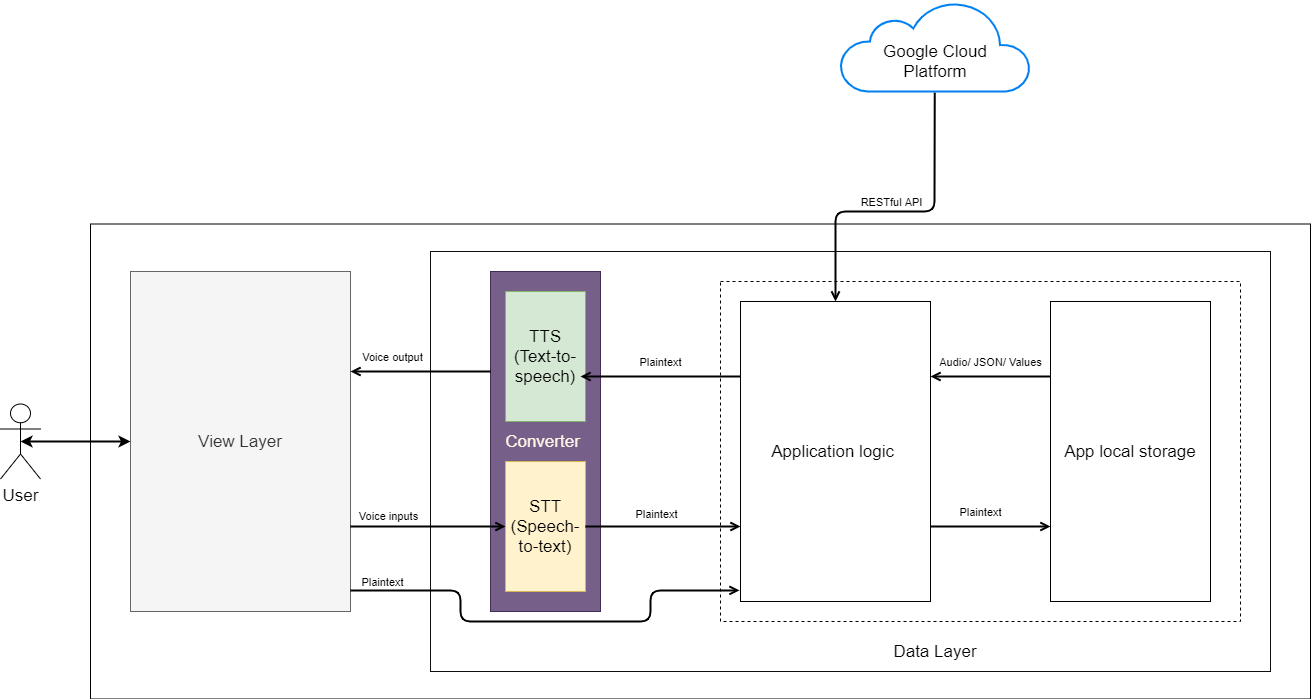

The diagram above was exported from draw.io. Its source (the exported page's mxGraphModel, read from the mxfile embedded in the PNG):
<mxGraphModel dx="2936" dy="964" grid="1" gridSize="10" guides="1" tooltips="1" connect="1" arrows="1" fold="1" page="1" pageScale="1" pageWidth="1200" pageHeight="1920" math="0" shadow="0">
  <root>
    <mxCell id="0" />
    <mxCell id="1" parent="0" />
    <mxCell id="RcIk8GfsIbrO-zscSBsb-2" value="" style="html=1;verticalLabelPosition=bottom;align=center;labelBackgroundColor=#ffffff;verticalAlign=top;strokeWidth=2;strokeColor=#0080F0;shadow=0;dashed=0;shape=mxgraph.ios7.icons.cloud;" parent="1" vertex="1">
      <mxGeometry x="460" y="90" width="190" height="90" as="geometry" />
    </mxCell>
    <mxCell id="RcIk8GfsIbrO-zscSBsb-4" value="" style="rounded=0;whiteSpace=wrap;html=1;dashed=1;" parent="1" vertex="1">
      <mxGeometry x="340" y="370" width="520" height="340" as="geometry" />
    </mxCell>
    <mxCell id="RcIk8GfsIbrO-zscSBsb-5" value="&lt;font style=&quot;font-size: 17px&quot;&gt;Application logic&amp;nbsp;&lt;/font&gt;" style="rounded=0;whiteSpace=wrap;html=1;" parent="1" vertex="1">
      <mxGeometry x="360" y="390" width="190" height="300" as="geometry" />
    </mxCell>
    <mxCell id="RcIk8GfsIbrO-zscSBsb-6" value="&lt;font style=&quot;font-size: 17px&quot;&gt;App local storage&lt;/font&gt;" style="rounded=0;whiteSpace=wrap;html=1;" parent="1" vertex="1">
      <mxGeometry x="670" y="390" width="160" height="300" as="geometry" />
    </mxCell>
    <mxCell id="RcIk8GfsIbrO-zscSBsb-7" value="&lt;font style=&quot;font-size: 17px&quot;&gt;View Layer&lt;/font&gt;" style="rounded=0;whiteSpace=wrap;html=1;fillColor=#f5f5f5;strokeColor=#666666;fontColor=#333333;" parent="1" vertex="1">
      <mxGeometry x="-250" y="360" width="220" height="340" as="geometry" />
    </mxCell>
    <mxCell id="RcIk8GfsIbrO-zscSBsb-8" value="" style="endArrow=open;html=1;exitX=0;exitY=0.25;exitDx=0;exitDy=0;entryX=1;entryY=0.25;entryDx=0;entryDy=0;endFill=0;strokeWidth=2;" parent="1" source="RcIk8GfsIbrO-zscSBsb-6" target="RcIk8GfsIbrO-zscSBsb-5" edge="1">
      <mxGeometry width="50" height="50" relative="1" as="geometry">
        <mxPoint x="410" y="520" as="sourcePoint" />
        <mxPoint x="560" y="465" as="targetPoint" />
      </mxGeometry>
    </mxCell>
    <mxCell id="RcIk8GfsIbrO-zscSBsb-10" value="" style="endArrow=open;html=1;exitX=1;exitY=0.75;exitDx=0;exitDy=0;entryX=0;entryY=0.75;entryDx=0;entryDy=0;endFill=0;strokeWidth=2;" parent="1" source="RcIk8GfsIbrO-zscSBsb-5" target="RcIk8GfsIbrO-zscSBsb-6" edge="1">
      <mxGeometry width="50" height="50" relative="1" as="geometry">
        <mxPoint x="410" y="520" as="sourcePoint" />
        <mxPoint x="560" y="465" as="targetPoint" />
      </mxGeometry>
    </mxCell>
    <mxCell id="RcIk8GfsIbrO-zscSBsb-20" value="Plaintext" style="edgeLabel;html=1;align=center;verticalAlign=middle;resizable=0;points=[];" parent="RcIk8GfsIbrO-zscSBsb-10" vertex="1" connectable="0">
      <mxGeometry x="0.2088" y="2" relative="1" as="geometry">
        <mxPoint x="-23" y="-13" as="offset" />
      </mxGeometry>
    </mxCell>
    <mxCell id="RcIk8GfsIbrO-zscSBsb-21" value="Audio/ JSON/ Values" style="edgeLabel;html=1;align=center;verticalAlign=middle;resizable=0;points=[];" parent="RcIk8GfsIbrO-zscSBsb-10" vertex="1" connectable="0">
      <mxGeometry x="0.2088" y="2" relative="1" as="geometry">
        <mxPoint x="-13" y="-163" as="offset" />
      </mxGeometry>
    </mxCell>
    <mxCell id="RcIk8GfsIbrO-zscSBsb-18" value="" style="endArrow=open;html=1;exitX=0.496;exitY=1.014;exitDx=0;exitDy=0;entryX=0.5;entryY=0;entryDx=0;entryDy=0;endFill=0;strokeWidth=2;exitPerimeter=0;" parent="1" source="RcIk8GfsIbrO-zscSBsb-2" target="RcIk8GfsIbrO-zscSBsb-5" edge="1">
      <mxGeometry width="50" height="50" relative="1" as="geometry">
        <mxPoint x="410" y="520" as="sourcePoint" />
        <mxPoint x="560" y="465" as="targetPoint" />
        <Array as="points">
          <mxPoint x="554" y="300" />
          <mxPoint x="455" y="300" />
        </Array>
      </mxGeometry>
    </mxCell>
    <mxCell id="RcIk8GfsIbrO-zscSBsb-19" value="RESTful API" style="edgeLabel;html=1;align=center;verticalAlign=middle;resizable=0;points=[];" parent="RcIk8GfsIbrO-zscSBsb-18" vertex="1" connectable="0">
      <mxGeometry x="-0.1079" y="4" relative="1" as="geometry">
        <mxPoint x="-25" y="-14" as="offset" />
      </mxGeometry>
    </mxCell>
    <mxCell id="RcIk8GfsIbrO-zscSBsb-22" value="&lt;font style=&quot;font-size: 17px&quot;&gt;Google Cloud Platform&lt;/font&gt;" style="text;html=1;strokeColor=none;fillColor=none;align=center;verticalAlign=middle;whiteSpace=wrap;rounded=0;" parent="1" vertex="1">
      <mxGeometry x="490" y="140" width="130" height="20" as="geometry" />
    </mxCell>
    <mxCell id="RcIk8GfsIbrO-zscSBsb-23" value="" style="rounded=0;whiteSpace=wrap;html=1;fillColor=none;" parent="1" vertex="1">
      <mxGeometry x="-290" y="312.5" width="1220" height="475" as="geometry" />
    </mxCell>
    <mxCell id="RcIk8GfsIbrO-zscSBsb-26" value="&lt;font style=&quot;font-size: 17px&quot;&gt;User&lt;/font&gt;" style="shape=umlActor;verticalLabelPosition=bottom;verticalAlign=top;html=1;outlineConnect=0;fillColor=none;" parent="1" vertex="1">
      <mxGeometry x="-380" y="492.5" width="40" height="75" as="geometry" />
    </mxCell>
    <mxCell id="RcIk8GfsIbrO-zscSBsb-27" value="" style="endArrow=classic;startArrow=classic;html=1;strokeWidth=2;exitX=0.5;exitY=0.5;exitDx=0;exitDy=0;exitPerimeter=0;entryX=0;entryY=0.5;entryDx=0;entryDy=0;" parent="1" source="RcIk8GfsIbrO-zscSBsb-26" target="RcIk8GfsIbrO-zscSBsb-7" edge="1">
      <mxGeometry width="50" height="50" relative="1" as="geometry">
        <mxPoint x="190" y="420" as="sourcePoint" />
        <mxPoint x="-310" y="510.217391304348" as="targetPoint" />
      </mxGeometry>
    </mxCell>
    <mxCell id="RcIk8GfsIbrO-zscSBsb-28" value="" style="rounded=0;whiteSpace=wrap;html=1;fillColor=none;strokeColor=#0C0F14;" parent="1" vertex="1">
      <mxGeometry x="50" y="340" width="840" height="420" as="geometry" />
    </mxCell>
    <mxCell id="STQvYFO2NxGErTTBEejf-1" value="" style="rounded=0;whiteSpace=wrap;html=1;fillColor=#76608a;strokeColor=#432D57;fontColor=#ffffff;" vertex="1" parent="1">
      <mxGeometry x="110" y="360" width="110" height="340" as="geometry" />
    </mxCell>
    <mxCell id="STQvYFO2NxGErTTBEejf-2" value="&lt;span style=&quot;font-size: 17px&quot;&gt;STT (Speech-to-text)&lt;/span&gt;" style="rounded=0;whiteSpace=wrap;html=1;fillColor=#fff2cc;strokeColor=#d6b656;" vertex="1" parent="1">
      <mxGeometry x="125" y="550" width="80" height="130" as="geometry" />
    </mxCell>
    <mxCell id="STQvYFO2NxGErTTBEejf-4" value="&lt;span style=&quot;font-size: 17px&quot;&gt;TTS (Text-to-speech)&lt;/span&gt;" style="rounded=0;whiteSpace=wrap;html=1;fillColor=#d5e8d4;strokeColor=#82b366;" vertex="1" parent="1">
      <mxGeometry x="125" y="380" width="80" height="130" as="geometry" />
    </mxCell>
    <mxCell id="STQvYFO2NxGErTTBEejf-5" value="&lt;font style=&quot;font-size: 17px&quot;&gt;Data Layer&lt;/font&gt;" style="text;html=1;strokeColor=none;fillColor=none;align=center;verticalAlign=middle;whiteSpace=wrap;rounded=0;" vertex="1" parent="1">
      <mxGeometry x="500" y="730" width="110" height="20" as="geometry" />
    </mxCell>
    <mxCell id="STQvYFO2NxGErTTBEejf-6" value="" style="endArrow=open;html=1;exitX=0;exitY=0.25;exitDx=0;exitDy=0;endFill=0;strokeWidth=2;" edge="1" parent="1">
      <mxGeometry width="50" height="50" relative="1" as="geometry">
        <mxPoint x="360" y="465" as="sourcePoint" />
        <mxPoint x="200" y="465" as="targetPoint" />
      </mxGeometry>
    </mxCell>
    <mxCell id="STQvYFO2NxGErTTBEejf-7" value="Plaintext" style="edgeLabel;html=1;align=center;verticalAlign=middle;resizable=0;points=[];" vertex="1" connectable="0" parent="STQvYFO2NxGErTTBEejf-6">
      <mxGeometry x="0.2588" y="-1" relative="1" as="geometry">
        <mxPoint x="19" y="-14" as="offset" />
      </mxGeometry>
    </mxCell>
    <mxCell id="STQvYFO2NxGErTTBEejf-9" value="" style="endArrow=open;html=1;endFill=0;strokeWidth=2;entryX=0;entryY=0.5;entryDx=0;entryDy=0;exitX=1;exitY=0.75;exitDx=0;exitDy=0;" edge="1" parent="1" source="RcIk8GfsIbrO-zscSBsb-7" target="STQvYFO2NxGErTTBEejf-2">
      <mxGeometry width="50" height="50" relative="1" as="geometry">
        <mxPoint y="614.41" as="sourcePoint" />
        <mxPoint x="110" y="614.41" as="targetPoint" />
      </mxGeometry>
    </mxCell>
    <mxCell id="STQvYFO2NxGErTTBEejf-10" value="Voice&amp;nbsp;inputs" style="edgeLabel;html=1;align=center;verticalAlign=middle;resizable=0;points=[];" vertex="1" connectable="0" parent="1">
      <mxGeometry x="31.003529411764866" y="600" as="geometry">
        <mxPoint x="-24" y="4" as="offset" />
      </mxGeometry>
    </mxCell>
    <mxCell id="STQvYFO2NxGErTTBEejf-11" value="" style="endArrow=open;html=1;exitX=1;exitY=0.5;exitDx=0;exitDy=0;endFill=0;strokeWidth=2;entryX=0;entryY=0.75;entryDx=0;entryDy=0;" edge="1" parent="1" source="STQvYFO2NxGErTTBEejf-2" target="RcIk8GfsIbrO-zscSBsb-5">
      <mxGeometry width="50" height="50" relative="1" as="geometry">
        <mxPoint x="380" y="614.41" as="sourcePoint" />
        <mxPoint x="220" y="614.41" as="targetPoint" />
      </mxGeometry>
    </mxCell>
    <mxCell id="STQvYFO2NxGErTTBEejf-12" value="Plaintext" style="edgeLabel;html=1;align=center;verticalAlign=middle;resizable=0;points=[];" vertex="1" connectable="0" parent="STQvYFO2NxGErTTBEejf-11">
      <mxGeometry x="0.2588" y="-1" relative="1" as="geometry">
        <mxPoint x="-28" y="-14" as="offset" />
      </mxGeometry>
    </mxCell>
    <mxCell id="STQvYFO2NxGErTTBEejf-18" value="Plaintext" style="edgeLabel;html=1;align=center;verticalAlign=middle;resizable=0;points=[];" vertex="1" connectable="0" parent="STQvYFO2NxGErTTBEejf-11">
      <mxGeometry x="0.2588" y="-1" relative="1" as="geometry">
        <mxPoint x="-302" y="54" as="offset" />
      </mxGeometry>
    </mxCell>
    <mxCell id="STQvYFO2NxGErTTBEejf-15" value="" style="endArrow=open;html=1;exitX=0;exitY=0.25;exitDx=0;exitDy=0;endFill=0;strokeWidth=2;" edge="1" parent="1">
      <mxGeometry width="50" height="50" relative="1" as="geometry">
        <mxPoint x="110" y="460" as="sourcePoint" />
        <mxPoint x="-30" y="460" as="targetPoint" />
      </mxGeometry>
    </mxCell>
    <mxCell id="STQvYFO2NxGErTTBEejf-16" value="Voice output" style="edgeLabel;html=1;align=center;verticalAlign=middle;resizable=0;points=[];" vertex="1" connectable="0" parent="STQvYFO2NxGErTTBEejf-15">
      <mxGeometry x="0.2588" y="-1" relative="1" as="geometry">
        <mxPoint x="-11" y="-14" as="offset" />
      </mxGeometry>
    </mxCell>
    <mxCell id="STQvYFO2NxGErTTBEejf-17" value="" style="endArrow=open;html=1;endFill=0;strokeWidth=2;entryX=-0.005;entryY=0.963;entryDx=0;entryDy=0;entryPerimeter=0;" edge="1" parent="1" target="RcIk8GfsIbrO-zscSBsb-5">
      <mxGeometry width="50" height="50" relative="1" as="geometry">
        <mxPoint x="-30" y="679" as="sourcePoint" />
        <mxPoint x="125" y="680.59" as="targetPoint" />
        <Array as="points">
          <mxPoint x="80" y="679" />
          <mxPoint x="80" y="710" />
          <mxPoint x="270" y="710" />
          <mxPoint x="270" y="679" />
        </Array>
      </mxGeometry>
    </mxCell>
    <mxCell id="STQvYFO2NxGErTTBEejf-20" value="&lt;font style=&quot;font-size: 17px&quot; color=&quot;#fff7e6&quot;&gt;Converter&lt;/font&gt;" style="text;html=1;strokeColor=none;fillColor=none;align=center;verticalAlign=middle;whiteSpace=wrap;rounded=0;" vertex="1" parent="1">
      <mxGeometry x="125" y="520" width="75" height="20" as="geometry" />
    </mxCell>
  </root>
</mxGraphModel>